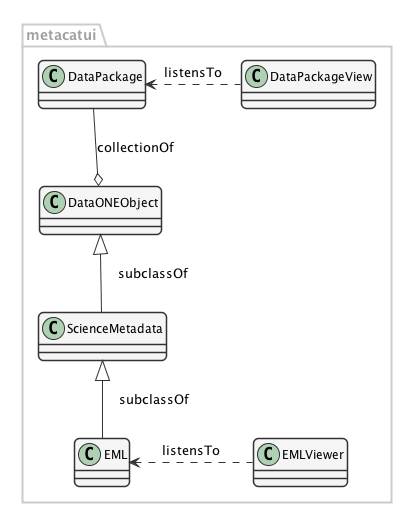

The diagram above was rendered by PlantUML. Its source (embedded in the PNG):
@startuml images/editor-design.png

      ' change the default styles   
      skinparam shadowing false   
      skinparam roundcorner 10

      ' style sequences
      skinparam sequence {
      	ArrowColor #1F4260
      	LifeLineBorderColor #1F4260
      	LifeLineBackgroundColor #428BCA
      	ParticipantBorderColor #AAAAAA
      	ParticipantBackgroundColor #F5F5F5
        ActorBackgroundColor #DDDDDD
        ActorBorderColor #333333
      }
      
      ' style notes
      skinparam noteFontColor #C49858
      skinparam note {
        BackgroundColor #FCF8E4
        BorderColor #FCEED6   
      }
      
      ' style classes
      skinparam class {
        BackgroundColor #F5F5F5
        BorderColor #333333
        ArrowColor #333333   
      }   
      
      ' style packages
      skinparam packageFontColor #9DA0A4
      skinparam package {
        BorderColor #CCCCCC
      }   
         
  
  package metacatui {
    class DataPackage {
    }
    
    class DataONEObject {
    }
    
    class ScienceMetadata {
    }
    
    class DataPackageView {
    }
    
    class EML {
    }
    
    class EMLViewer {
    }
  }
    
  DataPackage --o DataONEObject : collectionOf
  DataPackage <.left. DataPackageView : listensTo
  DataONEObject <|-down- ScienceMetadata : "    subclassOf"
  ScienceMetadata <|-down- EML : "    subclassOf"
  EML <.left. EMLViewer : listensTo
@enduml